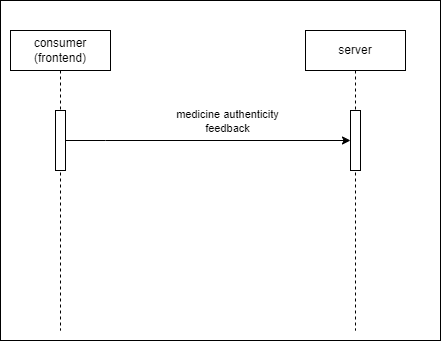

The diagram above was exported from draw.io. Its source (the exported page's mxGraphModel, read from the mxfile embedded in the PNG):
<mxGraphModel dx="1009" dy="542" grid="1" gridSize="10" guides="1" tooltips="1" connect="1" arrows="1" fold="1" page="1" pageScale="1" pageWidth="850" pageHeight="1100" math="0" shadow="0">
  <root>
    <mxCell id="0" />
    <mxCell id="1" parent="0" />
    <mxCell id="hqVZoupP-ONyB-CCKuWW-1" value="" style="rounded=0;whiteSpace=wrap;html=1;" vertex="1" parent="1">
      <mxGeometry x="20" y="10" width="440" height="340" as="geometry" />
    </mxCell>
    <mxCell id="aM9ryv3xv72pqoxQDRHE-5" value="server" style="shape=umlLifeline;perimeter=lifelinePerimeter;whiteSpace=wrap;html=1;container=0;dropTarget=0;collapsible=0;recursiveResize=0;outlineConnect=0;portConstraint=eastwest;newEdgeStyle={&quot;edgeStyle&quot;:&quot;elbowEdgeStyle&quot;,&quot;elbow&quot;:&quot;vertical&quot;,&quot;curved&quot;:0,&quot;rounded&quot;:0};size=40;" parent="1" vertex="1">
      <mxGeometry x="325" y="40" width="100" height="300" as="geometry" />
    </mxCell>
    <mxCell id="aM9ryv3xv72pqoxQDRHE-6" value="" style="html=1;points=[];perimeter=orthogonalPerimeter;outlineConnect=0;targetShapes=umlLifeline;portConstraint=eastwest;newEdgeStyle={&quot;edgeStyle&quot;:&quot;elbowEdgeStyle&quot;,&quot;elbow&quot;:&quot;vertical&quot;,&quot;curved&quot;:0,&quot;rounded&quot;:0};" parent="aM9ryv3xv72pqoxQDRHE-5" vertex="1">
      <mxGeometry x="45" y="80" width="10" height="60" as="geometry" />
    </mxCell>
    <mxCell id="EyiGyx5sTus0gzihgp87-27" value="&lt;div&gt;consumer (frontend)&lt;br&gt;&lt;/div&gt;" style="shape=umlLifeline;perimeter=lifelinePerimeter;whiteSpace=wrap;html=1;container=0;dropTarget=0;collapsible=0;recursiveResize=0;outlineConnect=0;portConstraint=eastwest;newEdgeStyle={&quot;edgeStyle&quot;:&quot;elbowEdgeStyle&quot;,&quot;elbow&quot;:&quot;vertical&quot;,&quot;curved&quot;:0,&quot;rounded&quot;:0};" parent="1" vertex="1">
      <mxGeometry x="30" y="40" width="100" height="300" as="geometry" />
    </mxCell>
    <mxCell id="EyiGyx5sTus0gzihgp87-28" value="" style="html=1;points=[];perimeter=orthogonalPerimeter;outlineConnect=0;targetShapes=umlLifeline;portConstraint=eastwest;newEdgeStyle={&quot;edgeStyle&quot;:&quot;elbowEdgeStyle&quot;,&quot;elbow&quot;:&quot;vertical&quot;,&quot;curved&quot;:0,&quot;rounded&quot;:0};" parent="EyiGyx5sTus0gzihgp87-27" vertex="1">
      <mxGeometry x="45" y="80" width="10" height="60" as="geometry" />
    </mxCell>
    <mxCell id="EyiGyx5sTus0gzihgp87-29" value="" style="endArrow=classic;html=1;rounded=0;" parent="1" source="EyiGyx5sTus0gzihgp87-28" target="aM9ryv3xv72pqoxQDRHE-6" edge="1">
      <mxGeometry width="50" height="50" relative="1" as="geometry">
        <mxPoint x="160" y="210" as="sourcePoint" />
        <mxPoint x="220" y="150" as="targetPoint" />
        <Array as="points">
          <mxPoint x="125" y="150" />
        </Array>
      </mxGeometry>
    </mxCell>
    <mxCell id="EyiGyx5sTus0gzihgp87-30" value="&lt;div&gt;medicine authenticity&lt;/div&gt;&lt;div&gt;feedback&lt;br&gt;&lt;/div&gt;" style="edgeLabel;html=1;align=center;verticalAlign=middle;resizable=0;points=[];" parent="EyiGyx5sTus0gzihgp87-29" vertex="1" connectable="0">
      <mxGeometry x="0.3186" y="-1" relative="1" as="geometry">
        <mxPoint x="-27" y="-21" as="offset" />
      </mxGeometry>
    </mxCell>
  </root>
</mxGraphModel>